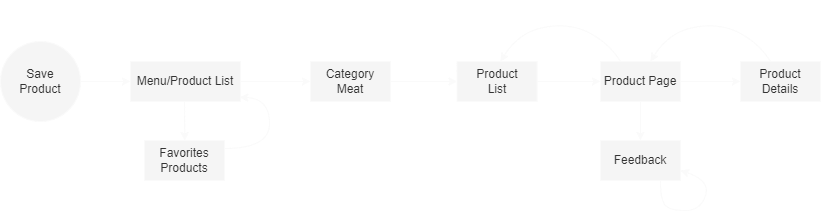

The diagram above was exported from draw.io. Its source (the exported page's mxGraphModel, read from the mxfile embedded in the PNG):
<mxGraphModel dx="1118" dy="779" grid="1" gridSize="10" guides="1" tooltips="1" connect="1" arrows="1" fold="1" page="1" pageScale="1" pageWidth="850" pageHeight="1100" math="0" shadow="0">
  <root>
    <mxCell id="0" />
    <mxCell id="1" parent="0" />
    <mxCell id="2" value="Check" style="text;html=1;align=center;verticalAlign=middle;whiteSpace=wrap;rounded=0;fillColor=none;fontColor=#FFFFFF;strokeColor=none;" parent="1" vertex="1">
      <mxGeometry x="647" y="135" width="60" height="30" as="geometry" />
    </mxCell>
    <mxCell id="3" value="" style="endArrow=classic;html=1;rounded=0;exitX=1;exitY=0.5;exitDx=0;exitDy=0;entryX=0;entryY=0.5;entryDx=0;entryDy=0;entryPerimeter=0;fillColor=#f5f5f5;strokeColor=#FAFAFA;" parent="1" source="7" target="5" edge="1">
      <mxGeometry width="50" height="50" relative="1" as="geometry">
        <mxPoint x="98" y="111" as="sourcePoint" />
        <mxPoint x="165" y="111" as="targetPoint" />
      </mxGeometry>
    </mxCell>
    <mxCell id="4" style="edgeStyle=orthogonalEdgeStyle;rounded=0;orthogonalLoop=1;jettySize=auto;html=1;exitX=1;exitY=0.5;exitDx=0;exitDy=0;entryX=0;entryY=0.5;entryDx=0;entryDy=0;fillColor=#f5f5f5;strokeColor=#FAFAFA;" parent="1" source="5" target="9" edge="1">
      <mxGeometry relative="1" as="geometry">
        <mxPoint x="315" y="111" as="targetPoint" />
      </mxGeometry>
    </mxCell>
    <mxCell id="5" value="Menu/Product List" style="rounded=0;whiteSpace=wrap;html=1;fillColor=#f5f5f5;fontColor=#333333;strokeColor=#FAFAFA;" parent="1" vertex="1">
      <mxGeometry x="145" y="91" width="110" height="40" as="geometry" />
    </mxCell>
    <mxCell id="6" value="Access" style="text;html=1;align=center;verticalAlign=middle;whiteSpace=wrap;rounded=0;fillColor=none;fontColor=#FFFFFF;strokeColor=none;" parent="1" vertex="1">
      <mxGeometry x="88" y="80" width="60" height="30" as="geometry" />
    </mxCell>
    <mxCell id="7" value="Save&lt;br&gt;Product" style="ellipse;whiteSpace=wrap;html=1;aspect=fixed;fillColor=#f5f5f5;fontColor=#333333;strokeColor=#FAFAFA;" parent="1" vertex="1">
      <mxGeometry x="15" y="71" width="80" height="80" as="geometry" />
    </mxCell>
    <mxCell id="8" style="edgeStyle=orthogonalEdgeStyle;rounded=0;orthogonalLoop=1;jettySize=auto;html=1;exitX=1;exitY=0.5;exitDx=0;exitDy=0;entryX=0;entryY=0.5;entryDx=0;entryDy=0;fillColor=#f5f5f5;strokeColor=#FAFAFA;" parent="1" source="9" target="13" edge="1">
      <mxGeometry relative="1" as="geometry" />
    </mxCell>
    <mxCell id="9" value="Category Meat" style="rounded=0;whiteSpace=wrap;html=1;fillColor=#f5f5f5;fontColor=#333333;strokeColor=#FAFAFA;" parent="1" vertex="1">
      <mxGeometry x="325" y="91" width="80" height="40" as="geometry" />
    </mxCell>
    <mxCell id="10" value="Select&lt;br&gt;Shop" style="text;html=1;align=center;verticalAlign=middle;whiteSpace=wrap;rounded=0;fillColor=none;fontColor=#FFFFFF;strokeColor=none;" parent="1" vertex="1">
      <mxGeometry x="260" y="81" width="60" height="30" as="geometry" />
    </mxCell>
    <mxCell id="11" value="Select Category" style="text;html=1;align=center;verticalAlign=middle;whiteSpace=wrap;rounded=0;fillColor=none;fontColor=#FFFFFF;strokeColor=none;" parent="1" vertex="1">
      <mxGeometry x="408.5" y="79" width="60" height="30" as="geometry" />
    </mxCell>
    <mxCell id="12" style="edgeStyle=orthogonalEdgeStyle;rounded=0;orthogonalLoop=1;jettySize=auto;html=1;exitX=1;exitY=0.5;exitDx=0;exitDy=0;entryX=0;entryY=0.5;entryDx=0;entryDy=0;fillColor=#f5f5f5;strokeColor=#FAFAFA;" parent="1" source="13" target="15" edge="1">
      <mxGeometry relative="1" as="geometry" />
    </mxCell>
    <mxCell id="13" value="Product&lt;br&gt;List" style="rounded=0;whiteSpace=wrap;html=1;fillColor=#f5f5f5;fontColor=#333333;strokeColor=#FAFAFA;" parent="1" vertex="1">
      <mxGeometry x="471.5" y="91" width="80" height="40" as="geometry" />
    </mxCell>
    <mxCell id="14" style="edgeStyle=orthogonalEdgeStyle;rounded=0;orthogonalLoop=1;jettySize=auto;html=1;exitX=0.5;exitY=1;exitDx=0;exitDy=0;entryX=0.5;entryY=0;entryDx=0;entryDy=0;fillColor=#f5f5f5;strokeColor=#FAFAFA;" parent="1" source="15" target="24" edge="1">
      <mxGeometry relative="1" as="geometry">
        <mxPoint x="654.666666666667" y="170" as="targetPoint" />
      </mxGeometry>
    </mxCell>
    <mxCell id="15" value="Product Page" style="rounded=0;whiteSpace=wrap;html=1;fillColor=#f5f5f5;fontColor=#333333;strokeColor=#FAFAFA;" parent="1" vertex="1">
      <mxGeometry x="615" y="91" width="80" height="40" as="geometry" />
    </mxCell>
    <mxCell id="16" value="" style="curved=1;endArrow=classic;html=1;rounded=0;fillColor=#f5f5f5;strokeColor=#FAFAFA;" parent="1" edge="1">
      <mxGeometry width="50" height="50" relative="1" as="geometry">
        <mxPoint x="635" y="91" as="sourcePoint" />
        <mxPoint x="515" y="91" as="targetPoint" />
        <Array as="points">
          <mxPoint x="623" y="72" />
          <mxPoint x="583" y="52" />
          <mxPoint x="533" y="62" />
        </Array>
      </mxGeometry>
    </mxCell>
    <mxCell id="17" value="Done" style="text;html=1;align=center;verticalAlign=middle;whiteSpace=wrap;rounded=0;fillColor=none;fontColor=#FFFFFF;strokeColor=none;" parent="1" vertex="1">
      <mxGeometry x="545" y="30" width="60" height="30" as="geometry" />
    </mxCell>
    <mxCell id="18" value="Select Product" style="text;html=1;align=center;verticalAlign=middle;whiteSpace=wrap;rounded=0;fillColor=none;fontColor=#FFFFFF;strokeColor=none;" parent="1" vertex="1">
      <mxGeometry x="555" y="80" width="60" height="30" as="geometry" />
    </mxCell>
    <mxCell id="19" style="edgeStyle=orthogonalEdgeStyle;rounded=0;orthogonalLoop=1;jettySize=auto;html=1;exitX=1;exitY=0.5;exitDx=0;exitDy=0;entryX=0;entryY=0.5;entryDx=0;entryDy=0;fillColor=#f5f5f5;strokeColor=#FAFAFA;" parent="1" source="15" target="21" edge="1">
      <mxGeometry relative="1" as="geometry">
        <mxPoint x="785" y="111" as="targetPoint" />
        <mxPoint x="695" y="111" as="sourcePoint" />
      </mxGeometry>
    </mxCell>
    <mxCell id="20" value="Check" style="text;html=1;align=center;verticalAlign=middle;whiteSpace=wrap;rounded=0;fillColor=none;fontColor=#FFFFFF;strokeColor=none;" parent="1" vertex="1">
      <mxGeometry x="695" y="80" width="60" height="30" as="geometry" />
    </mxCell>
    <mxCell id="21" value="Product&lt;br&gt;Details" style="rounded=0;whiteSpace=wrap;html=1;fillColor=#f5f5f5;fontColor=#333333;strokeColor=#FAFAFA;" parent="1" vertex="1">
      <mxGeometry x="755" y="91" width="80" height="40" as="geometry" />
    </mxCell>
    <mxCell id="22" value="" style="curved=1;endArrow=classic;html=1;rounded=0;fillColor=#f5f5f5;strokeColor=#FAFAFA;" parent="1" edge="1">
      <mxGeometry width="50" height="50" relative="1" as="geometry">
        <mxPoint x="785" y="91" as="sourcePoint" />
        <mxPoint x="665" y="91" as="targetPoint" />
        <Array as="points">
          <mxPoint x="773" y="72" />
          <mxPoint x="733" y="52" />
          <mxPoint x="683" y="62" />
        </Array>
      </mxGeometry>
    </mxCell>
    <mxCell id="23" value="Done" style="text;html=1;align=center;verticalAlign=middle;whiteSpace=wrap;rounded=0;fillColor=none;fontColor=#FFFFFF;strokeColor=none;" parent="1" vertex="1">
      <mxGeometry x="695" y="30" width="60" height="30" as="geometry" />
    </mxCell>
    <mxCell id="24" value="Feedback" style="rounded=0;whiteSpace=wrap;html=1;fillColor=#f5f5f5;fontColor=#333333;strokeColor=#FAFAFA;" parent="1" vertex="1">
      <mxGeometry x="615" y="170" width="80" height="40" as="geometry" />
    </mxCell>
    <mxCell id="25" value="" style="curved=1;endArrow=classic;html=1;rounded=0;entryX=1;entryY=0.75;entryDx=0;entryDy=0;fillColor=#f5f5f5;strokeColor=#FAFAFA;" parent="1" edge="1">
      <mxGeometry width="50" height="50" relative="1" as="geometry">
        <mxPoint x="675" y="210" as="sourcePoint" />
        <mxPoint x="695" y="200" as="targetPoint" />
        <Array as="points">
          <mxPoint x="675" y="230" />
          <mxPoint x="685" y="240" />
          <mxPoint x="715" y="240" />
          <mxPoint x="725" y="210" />
        </Array>
      </mxGeometry>
    </mxCell>
    <mxCell id="26" value="Save&lt;br&gt;Product" style="text;html=1;align=center;verticalAlign=middle;whiteSpace=wrap;rounded=0;fillColor=none;fontColor=#FFFFFF;strokeColor=none;" parent="1" vertex="1">
      <mxGeometry x="706" y="220" width="60" height="30" as="geometry" />
    </mxCell>
    <mxCell id="27" style="edgeStyle=orthogonalEdgeStyle;rounded=0;orthogonalLoop=1;jettySize=auto;html=1;exitX=0.5;exitY=1;exitDx=0;exitDy=0;fillColor=#f5f5f5;strokeColor=#FAFAFA;" parent="1" edge="1">
      <mxGeometry relative="1" as="geometry">
        <mxPoint x="199.27586206896558" y="170" as="targetPoint" />
        <mxPoint x="199" y="131" as="sourcePoint" />
      </mxGeometry>
    </mxCell>
    <mxCell id="28" value="Favorites&lt;br&gt;Products" style="rounded=0;whiteSpace=wrap;html=1;fillColor=#f5f5f5;fontColor=#333333;strokeColor=#FAFAFA;" parent="1" vertex="1">
      <mxGeometry x="159" y="170" width="80" height="40" as="geometry" />
    </mxCell>
    <mxCell id="29" value="" style="curved=1;endArrow=classic;html=1;rounded=0;entryX=1.002;entryY=0.943;entryDx=0;entryDy=0;exitX=1;exitY=0.25;exitDx=0;exitDy=0;entryPerimeter=0;fillColor=#f5f5f5;strokeColor=#FAFAFA;" parent="1" edge="1">
      <mxGeometry width="50" height="50" relative="1" as="geometry">
        <mxPoint x="239" y="178" as="sourcePoint" />
        <mxPoint x="254.22000000000003" y="126.72000000000003" as="targetPoint" />
        <Array as="points">
          <mxPoint x="284" y="178" />
          <mxPoint x="284" y="128" />
        </Array>
      </mxGeometry>
    </mxCell>
    <mxCell id="30" value="Done" style="text;html=1;align=center;verticalAlign=middle;whiteSpace=wrap;rounded=0;fillColor=none;fontColor=#FFFFFF;strokeColor=none;" parent="1" vertex="1">
      <mxGeometry x="270.5" y="138" width="60" height="30" as="geometry" />
    </mxCell>
    <mxCell id="31" value="Check" style="text;html=1;align=center;verticalAlign=middle;whiteSpace=wrap;rounded=0;fillColor=none;fontColor=#FFFFFF;strokeColor=none;" parent="1" vertex="1">
      <mxGeometry x="190" y="135" width="60" height="30" as="geometry" />
    </mxCell>
  </root>
</mxGraphModel>